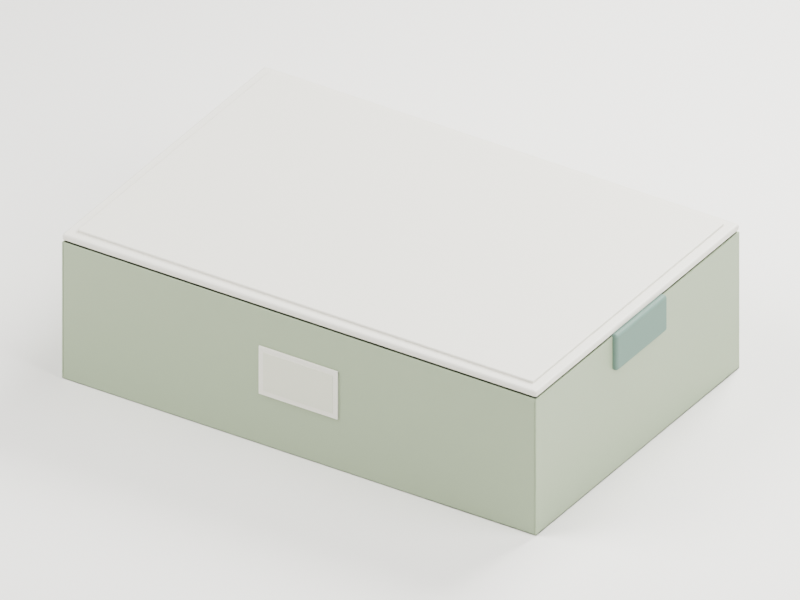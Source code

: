 # Source: stackable-storage.blend  (saved by Blender 5.2.45; exported with 4.5.12 LTS)
import bpy
from mathutils import Matrix  # noqa: F401  (used for matrix-valued properties, if any)

bpy.ops.wm.read_factory_settings(use_empty=True)
scene = bpy.context.scene
scene.name = 'Scene'

# ---- collections
col_collection = bpy.data.collections.new('Collection'); scene.collection.children.link(col_collection)

# ---- materials (node trees are filled in below, after node groups)
mat_ha_body = bpy.data.materials.new('HA_body')
mat_ha_body.diffuse_color = (0.3, 0.37, 0.24, 1.0)
mat_ha_chalk = bpy.data.materials.new('HA_chalk')
mat_ha_chalk.diffuse_color = (0.77, 0.75, 0.67, 1.0)
mat_ha_soft_grip = bpy.data.materials.new('HA_soft_grip')
mat_ha_soft_grip.diffuse_color = (0.12, 0.21, 0.17, 1.0)
mat_ha_satin_aluminum = bpy.data.materials.new('HA_satin_aluminum')
mat_ha_satin_aluminum.diffuse_color = (0.62, 0.65, 0.66, 1.0)
mat_ha_textile = bpy.data.materials.new('HA_textile')
mat_ha_textile.diffuse_color = (0.69, 0.7, 0.58, 1.0)
mat_studio_ivory = bpy.data.materials.new('Studio ivory')
mat_studio_ivory.diffuse_color = (0.88, 0.865, 0.82, 1.0)

# ---- material node trees
mat_ha_body.use_nodes = True; mat_ha_body.node_tree.nodes.clear()
_N = mat_ha_body.node_tree.nodes; _L = mat_ha_body.node_tree.links
n0 = _N.new('ShaderNodeBsdfPrincipled'); n0.name = 'Principled BSDF'; n0.location = (-200, 100)
n0.inputs[0].default_value = (0.3, 0.37, 0.24, 1.0)
n0.inputs[2].default_value = 0.4
n0.inputs[10].default_value = 0.005
n1 = _N.new('ShaderNodeOutputMaterial'); n1.name = 'Material Output'; n1.location = (200, 100)
n2 = _N.new('ShaderNodeTexNoise'); n2.name = 'Noise Texture'; n2.location = (0, 0)
n2.width = 160
n2.inputs[2].default_value = 240.0
n3 = _N.new('ShaderNodeBump'); n3.name = 'Bump'; n3.location = (0, 0)
n3.inputs[0].default_value = 0.12
n3.inputs[1].default_value = 0.00025
_L.new(n0.outputs[0], n1.inputs[0])
_L.new(n2.outputs[0], n3.inputs[3])
_L.new(n3.outputs[0], n0.inputs[5])
n1.is_active_output = True
mat_ha_chalk.use_nodes = True; mat_ha_chalk.node_tree.nodes.clear()
_N = mat_ha_chalk.node_tree.nodes; _L = mat_ha_chalk.node_tree.links
n0 = _N.new('ShaderNodeBsdfPrincipled'); n0.name = 'Principled BSDF'; n0.location = (-200, 100)
n0.inputs[0].default_value = (0.77, 0.75, 0.67, 1.0)
n0.inputs[2].default_value = 0.48
n0.inputs[10].default_value = 0.005
n1 = _N.new('ShaderNodeOutputMaterial'); n1.name = 'Material Output'; n1.location = (200, 100)
n2 = _N.new('ShaderNodeTexNoise'); n2.name = 'Noise Texture'; n2.location = (0, 0)
n2.width = 160
n2.inputs[2].default_value = 240.0
n3 = _N.new('ShaderNodeBump'); n3.name = 'Bump'; n3.location = (0, 0)
n3.inputs[0].default_value = 0.12
n3.inputs[1].default_value = 0.00025
_L.new(n0.outputs[0], n1.inputs[0])
_L.new(n2.outputs[0], n3.inputs[3])
_L.new(n3.outputs[0], n0.inputs[5])
n1.is_active_output = True
mat_ha_soft_grip.use_nodes = True; mat_ha_soft_grip.node_tree.nodes.clear()
_N = mat_ha_soft_grip.node_tree.nodes; _L = mat_ha_soft_grip.node_tree.links
n0 = _N.new('ShaderNodeBsdfPrincipled'); n0.name = 'Principled BSDF'; n0.location = (-200, 100)
n0.inputs[0].default_value = (0.12, 0.21, 0.17, 1.0)
n0.inputs[2].default_value = 0.65
n0.inputs[10].default_value = 0.005
n1 = _N.new('ShaderNodeOutputMaterial'); n1.name = 'Material Output'; n1.location = (200, 100)
n2 = _N.new('ShaderNodeTexNoise'); n2.name = 'Noise Texture'; n2.location = (0, 0)
n2.width = 160
n2.inputs[2].default_value = 240.0
n3 = _N.new('ShaderNodeBump'); n3.name = 'Bump'; n3.location = (0, 0)
n3.inputs[0].default_value = 0.12
n3.inputs[1].default_value = 0.00025
_L.new(n0.outputs[0], n1.inputs[0])
_L.new(n2.outputs[0], n3.inputs[3])
_L.new(n3.outputs[0], n0.inputs[5])
n1.is_active_output = True
mat_ha_satin_aluminum.use_nodes = True; mat_ha_satin_aluminum.node_tree.nodes.clear()
_N = mat_ha_satin_aluminum.node_tree.nodes; _L = mat_ha_satin_aluminum.node_tree.links
n0 = _N.new('ShaderNodeBsdfPrincipled'); n0.name = 'Principled BSDF'; n0.location = (-200, 100)
n0.inputs[0].default_value = (0.62, 0.65, 0.66, 1.0)
n0.inputs[1].default_value = 0.8
n0.inputs[2].default_value = 0.25
n0.inputs[10].default_value = 0.005
n1 = _N.new('ShaderNodeOutputMaterial'); n1.name = 'Material Output'; n1.location = (200, 100)
_L.new(n0.outputs[0], n1.inputs[0])
n1.is_active_output = True
mat_ha_textile.use_nodes = True; mat_ha_textile.node_tree.nodes.clear()
_N = mat_ha_textile.node_tree.nodes; _L = mat_ha_textile.node_tree.links
n0 = _N.new('ShaderNodeBsdfPrincipled'); n0.name = 'Principled BSDF'; n0.location = (-200, 100)
n0.inputs[0].default_value = (0.69, 0.7, 0.58, 1.0)
n0.inputs[2].default_value = 0.9
n0.inputs[10].default_value = 0.005
n1 = _N.new('ShaderNodeOutputMaterial'); n1.name = 'Material Output'; n1.location = (200, 100)
n2 = _N.new('ShaderNodeTexNoise'); n2.name = 'Noise Texture'; n2.location = (0, 0)
n2.width = 160
n2.inputs[2].default_value = 240.0
n3 = _N.new('ShaderNodeBump'); n3.name = 'Bump'; n3.location = (0, 0)
n3.inputs[0].default_value = 0.12
n3.inputs[1].default_value = 0.00025
_L.new(n0.outputs[0], n1.inputs[0])
_L.new(n2.outputs[0], n3.inputs[3])
_L.new(n3.outputs[0], n0.inputs[5])
n1.is_active_output = True
mat_studio_ivory.use_nodes = True; mat_studio_ivory.node_tree.nodes.clear()
_N = mat_studio_ivory.node_tree.nodes; _L = mat_studio_ivory.node_tree.links
n0 = _N.new('ShaderNodeBsdfPrincipled'); n0.name = 'Principled BSDF'; n0.location = (-200, 100)
n0.inputs[0].default_value = (0.88, 0.865, 0.82, 1.0)
n0.inputs[2].default_value = 0.75
n0.inputs[10].default_value = 0.005
n1 = _N.new('ShaderNodeOutputMaterial'); n1.name = 'Material Output'; n1.location = (200, 100)
_L.new(n0.outputs[0], n1.inputs[0])
n1.is_active_output = True

# ---- world
world_world = bpy.data.worlds.new('World'); scene.world = world_world
world_world.use_nodes = True; world_world.node_tree.nodes.clear()
_N = world_world.node_tree.nodes; _L = world_world.node_tree.links
n0 = _N.new('ShaderNodeOutputWorld'); n0.name = 'World Output'; n0.location = (200, 100)
n1 = _N.new('ShaderNodeBackground'); n1.name = 'Background'; n1.location = (-200, 100)
n1.inputs[0].default_value = (0.88, 0.865, 0.82, 1.0)
n1.inputs[1].default_value = 0.35
_L.new(n1.outputs[0], n0.inputs[0])
n0.is_active_output = True
world_world.color = (0.05088, 0.05088, 0.05088)
world_world.sun_shadow_jitter_overblur = 0.0

# ---- cameras
cam_camera_007 = bpy.data.cameras.new('Camera.007')
cam_camera_007.type = 'ORTHO'
cam_camera_007.ortho_scale = 0.8374

# ---- lights
light_area_009 = bpy.data.lights.new('Area.009', 'AREA')
light_area_009.energy = 64.8
light_area_009.shape = 'DISK'
light_area_009.size = 1.32
light_area_009.size_y = 1.0
light_area_010 = bpy.data.lights.new('Area.010', 'AREA')
light_area_010.energy = 28.8
light_area_010.shape = 'DISK'
light_area_010.size = 1.02
light_area_010.size_y = 1.0
light_area_011 = bpy.data.lights.new('Area.011', 'AREA')
light_area_011.energy = 79.2
light_area_011.shape = 'DISK'
light_area_011.size = 0.9
light_area_011.size_y = 1.0

# ---- meshes
me_cube_093 = bpy.data.meshes.new('Cube.093')
me_cube_093.from_pydata([(-0.3, -0.2, -0.0011), (-0.3, -0.2, 0.0011), (-0.3, 0.2, -0.0011), (-0.3, 0.2, 0.0011), (0.3, -0.2, -0.0011), (0.3, -0.2, 0.0011), (0.3, 0.2, -0.0011), (0.3, 0.2, 0.0011)], [], [(0, 1, 3, 2), (2, 3, 7, 6), (6, 7, 5, 4), (4, 5, 1, 0), (2, 6, 4, 0), (7, 3, 1, 5)])
_uv = me_cube_093.uv_layers.new(name='UVMap')
_uv.uv.foreach_set('vector', [0.375, 0.0, 0.625, 0.0, 0.625, 0.25, 0.375, 0.25, 0.375, 0.25, 0.625, 0.25, 0.625, 0.5, 0.375, 0.5, 0.375, 0.5, 0.625, 0.5, 0.625, 0.75, 0.375, 0.75, 0.375, 0.75, 0.625, 0.75, 0.625, 1.0, 0.375, 1.0, 0.125, 0.5, 0.375, 0.5, 0.375, 0.75, 0.125, 0.75, 0.625, 0.5, 0.875, 0.5, 0.875, 0.75, 0.625, 0.75])
me_cube_093.materials.append(mat_ha_body)
me_cube_093.update()
me_cube_094 = bpy.data.meshes.new('Cube.094')
me_cube_094.from_pydata([(-0.0011, -0.2, -0.085), (-0.0011, -0.2, 0.085), (-0.0011, 0.2, -0.085), (-0.0011, 0.2, 0.085), (0.0011, -0.2, -0.085), (0.0011, -0.2, 0.085), (0.0011, 0.2, -0.085), (0.0011, 0.2, 0.085)], [], [(0, 1, 3, 2), (2, 3, 7, 6), (6, 7, 5, 4), (4, 5, 1, 0), (2, 6, 4, 0), (7, 3, 1, 5)])
_uv = me_cube_094.uv_layers.new(name='UVMap')
_uv.uv.foreach_set('vector', [0.375, 0.0, 0.625, 0.0, 0.625, 0.25, 0.375, 0.25, 0.375, 0.25, 0.625, 0.25, 0.625, 0.5, 0.375, 0.5, 0.375, 0.5, 0.625, 0.5, 0.625, 0.75, 0.375, 0.75, 0.375, 0.75, 0.625, 0.75, 0.625, 1.0, 0.375, 1.0, 0.125, 0.5, 0.375, 0.5, 0.375, 0.75, 0.125, 0.75, 0.625, 0.5, 0.875, 0.5, 0.875, 0.75, 0.625, 0.75])
me_cube_094.materials.append(mat_ha_body)
me_cube_094.update()
me_cube_095 = bpy.data.meshes.new('Cube.095')
me_cube_095.from_pydata([(-0.0011, -0.2, -0.085), (-0.0011, -0.2, 0.085), (-0.0011, 0.2, -0.085), (-0.0011, 0.2, 0.085), (0.0011, -0.2, -0.085), (0.0011, -0.2, 0.085), (0.0011, 0.2, -0.085), (0.0011, 0.2, 0.085)], [], [(0, 1, 3, 2), (2, 3, 7, 6), (6, 7, 5, 4), (4, 5, 1, 0), (2, 6, 4, 0), (7, 3, 1, 5)])
_uv = me_cube_095.uv_layers.new(name='UVMap')
_uv.uv.foreach_set('vector', [0.375, 0.0, 0.625, 0.0, 0.625, 0.25, 0.375, 0.25, 0.375, 0.25, 0.625, 0.25, 0.625, 0.5, 0.375, 0.5, 0.375, 0.5, 0.625, 0.5, 0.625, 0.75, 0.375, 0.75, 0.375, 0.75, 0.625, 0.75, 0.625, 1.0, 0.375, 1.0, 0.125, 0.5, 0.375, 0.5, 0.375, 0.75, 0.125, 0.75, 0.625, 0.5, 0.875, 0.5, 0.875, 0.75, 0.625, 0.75])
me_cube_095.materials.append(mat_ha_body)
me_cube_095.update()
me_cube_096 = bpy.data.meshes.new('Cube.096')
me_cube_096.from_pydata([(-0.2978, -0.0011, -0.085), (-0.2978, -0.0011, 0.085), (-0.2978, 0.0011, -0.085), (-0.2978, 0.0011, 0.085), (0.2978, -0.0011, -0.085), (0.2978, -0.0011, 0.085), (0.2978, 0.0011, -0.085), (0.2978, 0.0011, 0.085)], [], [(0, 1, 3, 2), (2, 3, 7, 6), (6, 7, 5, 4), (4, 5, 1, 0), (2, 6, 4, 0), (7, 3, 1, 5)])
_uv = me_cube_096.uv_layers.new(name='UVMap')
_uv.uv.foreach_set('vector', [0.375, 0.0, 0.625, 0.0, 0.625, 0.25, 0.375, 0.25, 0.375, 0.25, 0.625, 0.25, 0.625, 0.5, 0.375, 0.5, 0.375, 0.5, 0.625, 0.5, 0.625, 0.75, 0.375, 0.75, 0.375, 0.75, 0.625, 0.75, 0.625, 1.0, 0.375, 1.0, 0.125, 0.5, 0.375, 0.5, 0.375, 0.75, 0.125, 0.75, 0.625, 0.5, 0.875, 0.5, 0.875, 0.75, 0.625, 0.75])
me_cube_096.materials.append(mat_ha_body)
me_cube_096.update()
me_cube_097 = bpy.data.meshes.new('Cube.097')
me_cube_097.from_pydata([(-0.2978, -0.0011, -0.085), (-0.2978, -0.0011, 0.085), (-0.2978, 0.0011, -0.085), (-0.2978, 0.0011, 0.085), (0.2978, -0.0011, -0.085), (0.2978, -0.0011, 0.085), (0.2978, 0.0011, -0.085), (0.2978, 0.0011, 0.085)], [], [(0, 1, 3, 2), (2, 3, 7, 6), (6, 7, 5, 4), (4, 5, 1, 0), (2, 6, 4, 0), (7, 3, 1, 5)])
_uv = me_cube_097.uv_layers.new(name='UVMap')
_uv.uv.foreach_set('vector', [0.375, 0.0, 0.625, 0.0, 0.625, 0.25, 0.375, 0.25, 0.375, 0.25, 0.625, 0.25, 0.625, 0.5, 0.375, 0.5, 0.375, 0.5, 0.625, 0.5, 0.625, 0.75, 0.375, 0.75, 0.375, 0.75, 0.625, 0.75, 0.625, 1.0, 0.375, 1.0, 0.125, 0.5, 0.375, 0.5, 0.375, 0.75, 0.125, 0.75, 0.625, 0.5, 0.875, 0.5, 0.875, 0.75, 0.625, 0.75])
me_cube_097.materials.append(mat_ha_body)
me_cube_097.update()
me_cube_098 = bpy.data.meshes.new('Cube.098')
me_cube_098.from_pydata([(-0.3, -0.2, -0.004), (-0.3, -0.2, 0.004), (-0.3, 0.2, -0.004), (-0.3, 0.2, 0.004), (0.3, -0.2, -0.004), (0.3, -0.2, 0.004), (0.3, 0.2, -0.004), (0.3, 0.2, 0.004)], [], [(0, 1, 3, 2), (2, 3, 7, 6), (6, 7, 5, 4), (4, 5, 1, 0), (2, 6, 4, 0), (7, 3, 1, 5)])
_uv = me_cube_098.uv_layers.new(name='UVMap')
_uv.uv.foreach_set('vector', [0.375, 0.0, 0.625, 0.0, 0.625, 0.25, 0.375, 0.25, 0.375, 0.25, 0.625, 0.25, 0.625, 0.5, 0.375, 0.5, 0.375, 0.5, 0.625, 0.5, 0.625, 0.75, 0.375, 0.75, 0.375, 0.75, 0.625, 0.75, 0.625, 1.0, 0.375, 1.0, 0.125, 0.5, 0.375, 0.5, 0.375, 0.75, 0.125, 0.75, 0.625, 0.5, 0.875, 0.5, 0.875, 0.75, 0.625, 0.75])
me_cube_098.materials.append(mat_ha_chalk)
me_cube_098.update()
me_cube_099 = bpy.data.meshes.new('Cube.099')
me_cube_099.from_pydata([(-0.288, -0.188, -0.002), (-0.288, -0.188, 0.002), (-0.288, 0.188, -0.002), (-0.288, 0.188, 0.002), (0.288, -0.188, -0.002), (0.288, -0.188, 0.002), (0.288, 0.188, -0.002), (0.288, 0.188, 0.002)], [], [(0, 1, 3, 2), (2, 3, 7, 6), (6, 7, 5, 4), (4, 5, 1, 0), (2, 6, 4, 0), (7, 3, 1, 5)])
_uv = me_cube_099.uv_layers.new(name='UVMap')
_uv.uv.foreach_set('vector', [0.375, 0.0, 0.625, 0.0, 0.625, 0.25, 0.375, 0.25, 0.375, 0.25, 0.625, 0.25, 0.625, 0.5, 0.375, 0.5, 0.375, 0.5, 0.625, 0.5, 0.625, 0.75, 0.375, 0.75, 0.375, 0.75, 0.625, 0.75, 0.625, 1.0, 0.375, 1.0, 0.125, 0.5, 0.375, 0.5, 0.375, 0.75, 0.125, 0.75, 0.625, 0.5, 0.875, 0.5, 0.875, 0.75, 0.625, 0.75])
me_cube_099.materials.append(mat_ha_chalk)
me_cube_099.update()
me_cube_100 = bpy.data.meshes.new('Cube.100')
me_cube_100.from_pydata([(-0.006, -0.05, -0.0225), (-0.006, -0.05, 0.0225), (-0.006, 0.05, -0.0225), (-0.006, 0.05, 0.0225), (0.006, -0.05, -0.0225), (0.006, -0.05, 0.0225), (0.006, 0.05, -0.0225), (0.006, 0.05, 0.0225)], [], [(0, 1, 3, 2), (2, 3, 7, 6), (6, 7, 5, 4), (4, 5, 1, 0), (2, 6, 4, 0), (7, 3, 1, 5)])
_uv = me_cube_100.uv_layers.new(name='UVMap')
_uv.uv.foreach_set('vector', [0.375, 0.0, 0.625, 0.0, 0.625, 0.25, 0.375, 0.25, 0.375, 0.25, 0.625, 0.25, 0.625, 0.5, 0.375, 0.5, 0.375, 0.5, 0.625, 0.5, 0.625, 0.75, 0.375, 0.75, 0.375, 0.75, 0.625, 0.75, 0.625, 1.0, 0.375, 1.0, 0.125, 0.5, 0.375, 0.5, 0.375, 0.75, 0.125, 0.75, 0.625, 0.5, 0.875, 0.5, 0.875, 0.75, 0.625, 0.75])
me_cube_100.materials.append(mat_ha_soft_grip)
me_cube_100.update()
me_cylinder_020 = bpy.data.meshes.new('Cylinder.020')
me_cylinder_020.from_pydata([(0.0, 0.004, -0.04), (0.0, 0.004, 0.04), (0.0007804, 0.003923, -0.04), (0.0007804, 0.003923, 0.04), (0.001531, 0.003696, -0.04), (0.001531, 0.003696, 0.04), (0.002222, 0.003326, -0.04), (0.002222, 0.003326, 0.04), (0.002828, 0.002828, -0.04), (0.002828, 0.002828, 0.04), (0.003326, 0.002222, -0.04), (0.003326, 0.002222, 0.04), (0.003696, 0.001531, -0.04), (0.003696, 0.001531, 0.04), (0.003923, 0.0007804, -0.04), (0.003923, 0.0007804, 0.04), (0.004, 0.0, -0.04), (0.004, 0.0, 0.04), (0.003923, -0.0007804, -0.04), (0.003923, -0.0007804, 0.04), (0.003696, -0.001531, -0.04), (0.003696, -0.001531, 0.04), (0.003326, -0.002222, -0.04), (0.003326, -0.002222, 0.04), (0.002828, -0.002828, -0.04), (0.002828, -0.002828, 0.04), (0.002222, -0.003326, -0.04), (0.002222, -0.003326, 0.04), (0.001531, -0.003696, -0.04), (0.001531, -0.003696, 0.04), (0.0007804, -0.003923, -0.04), (0.0007804, -0.003923, 0.04), (0.0, -0.004, -0.04), (0.0, -0.004, 0.04), (-0.0007804, -0.003923, -0.04), (-0.0007804, -0.003923, 0.04), (-0.001531, -0.003696, -0.04), (-0.001531, -0.003696, 0.04), (-0.002222, -0.003326, -0.04), (-0.002222, -0.003326, 0.04), (-0.002828, -0.002828, -0.04), (-0.002828, -0.002828, 0.04), (-0.003326, -0.002222, -0.04), (-0.003326, -0.002222, 0.04), (-0.003696, -0.001531, -0.04), (-0.003696, -0.001531, 0.04), (-0.003923, -0.0007804, -0.04), (-0.003923, -0.0007804, 0.04), (-0.004, 0.0, -0.04), (-0.004, 0.0, 0.04), (-0.003923, 0.0007804, -0.04), (-0.003923, 0.0007804, 0.04), (-0.003696, 0.001531, -0.04), (-0.003696, 0.001531, 0.04), (-0.003326, 0.002222, -0.04), (-0.003326, 0.002222, 0.04), (-0.002828, 0.002828, -0.04), (-0.002828, 0.002828, 0.04), (-0.002222, 0.003326, -0.04), (-0.002222, 0.003326, 0.04), (-0.001531, 0.003696, -0.04), (-0.001531, 0.003696, 0.04), (-0.0007804, 0.003923, -0.04), (-0.0007804, 0.003923, 0.04)], [], [(0, 1, 3, 2), (2, 3, 5, 4), (4, 5, 7, 6), (6, 7, 9, 8), (8, 9, 11, 10), (10, 11, 13, 12), (12, 13, 15, 14), (14, 15, 17, 16), (16, 17, 19, 18), (18, 19, 21, 20), (20, 21, 23, 22), (22, 23, 25, 24), (24, 25, 27, 26), (26, 27, 29, 28), (28, 29, 31, 30), (30, 31, 33, 32), (32, 33, 35, 34), (34, 35, 37, 36), (36, 37, 39, 38), (38, 39, 41, 40), (40, 41, 43, 42), (42, 43, 45, 44), (44, 45, 47, 46), (46, 47, 49, 48), (48, 49, 51, 50), (50, 51, 53, 52), (52, 53, 55, 54), (54, 55, 57, 56), (56, 57, 59, 58), (58, 59, 61, 60), (3, 1, 63, 61, 59, 57, 55, 53, 51, 49, 47, 45, 43, 41, 39, 37, 35, 33, 31, 29, 27, 25, 23, 21, 19, 17, 15, 13, 11, 9, 7, 5), (60, 61, 63, 62), (62, 63, 1, 0), (0, 2, 4, 6, 8, 10, 12, 14, 16, 18, 20, 22, 24, 26, 28, 30, 32, 34, 36, 38, 40, 42, 44, 46, 48, 50, 52, 54, 56, 58, 60, 62)])
me_cylinder_020.polygons.foreach_set('use_smooth', [True] * 34)
_uv = me_cylinder_020.uv_layers.new(name='UVMap')
_uv.uv.foreach_set('vector', [1.0, 0.5, 1.0, 1.0, 0.9688, 1.0, 0.9688, 0.5, 0.9688, 0.5, 0.9688, 1.0, 0.9375, 1.0, 0.9375, 0.5, 0.9375, 0.5, 0.9375, 1.0, 0.9062, 1.0, 0.9062, 0.5, 0.9062, 0.5, 0.9062, 1.0, 0.875, 1.0, 0.875, 0.5, 0.875, 0.5, 0.875, 1.0, 0.8438, 1.0, 0.8438, 0.5, 0.8438, 0.5, 0.8438, 1.0, 0.8125, 1.0, 0.8125, 0.5, 0.8125, 0.5, 0.8125, 1.0, 0.7812, 1.0, 0.7812, 0.5, 0.7812, 0.5, 0.7812, 1.0, 0.75, 1.0, 0.75, 0.5, 0.75, 0.5, 0.75, 1.0, 0.7188, 1.0, 0.7188, 0.5, 0.7188, 0.5, 0.7188, 1.0, 0.6875, 1.0, 0.6875, 0.5, 0.6875, 0.5, 0.6875, 1.0, 0.6562, 1.0, 0.6562, 0.5, 0.6562, 0.5, 0.6562, 1.0, 0.625, 1.0, 0.625, 0.5, 0.625, 0.5, 0.625, 1.0, 0.5938, 1.0, 0.5938, 0.5, 0.5938, 0.5, 0.5938, 1.0, 0.5625, 1.0, 0.5625, 0.5, 0.5625, 0.5, 0.5625, 1.0, 0.5312, 1.0, 0.5312, 0.5, 0.5312, 0.5, 0.5312, 1.0, 0.5, 1.0, 0.5, 0.5, 0.5, 0.5, 0.5, 1.0, 0.4688, 1.0, 0.4688, 0.5, 0.4688, 0.5, 0.4688, 1.0, 0.4375, 1.0, 0.4375, 0.5, 0.4375, 0.5, 0.4375, 1.0, 0.4062, 1.0, 0.4062, 0.5, 0.4062, 0.5, 0.4062, 1.0, 0.375, 1.0, 0.375, 0.5, 0.375, 0.5, 0.375, 1.0, 0.3438, 1.0, 0.3438, 0.5, 0.3438, 0.5, 0.3438, 1.0, 0.3125, 1.0, 0.3125, 0.5, 0.3125, 0.5, 0.3125, 1.0, 0.2812, 1.0, 0.2812, 0.5, 0.2812, 0.5, 0.2812, 1.0, 0.25, 1.0, 0.25, 0.5, 0.25, 0.5, 0.25, 1.0, 0.2188, 1.0, 0.2188, 0.5, 0.2188, 0.5, 0.2188, 1.0, 0.1875, 1.0, 0.1875, 0.5, 0.1875, 0.5, 0.1875, 1.0, 0.1562, 1.0, 0.1562, 0.5, 0.1562, 0.5, 0.1562, 1.0, 0.125, 1.0, 0.125, 0.5, 0.125, 0.5, 0.125, 1.0, 0.09375, 1.0, 0.09375, 0.5, 0.09375, 0.5, 0.09375, 1.0, 0.0625, 1.0, 0.0625, 0.5, 0.2968, 0.4854, 0.25, 0.49, 0.2032, 0.4854, 0.1582, 0.4717, 0.1167, 0.4496, 0.08029, 0.4197, 0.05045, 0.3833, 0.02827, 0.3418, 0.01461, 0.2968, 0.01, 0.25, 0.01461, 0.2032, 0.02827, 0.1582, 0.05045, 0.1167, 0.08029, 0.08029, 0.1167, 0.05045, 0.1582, 0.02827, 0.2032, 0.01461, 0.25, 0.01, 0.2968, 0.01461, 0.3418, 0.02827, 0.3833, 0.05045, 0.4197, 0.08029, 0.4496, 0.1167, 0.4717, 0.1582, 0.4854, 0.2032, 0.49, 0.25, 0.4854, 0.2968, 0.4717, 0.3418, 0.4496, 0.3833, 0.4197, 0.4197, 0.3833, 0.4496, 0.3418, 0.4717, 0.0625, 0.5, 0.0625, 1.0, 0.03125, 1.0, 0.03125, 0.5, 0.03125, 0.5, 0.03125, 1.0, 0.0, 1.0, 0.0, 0.5, 0.75, 0.49, 0.7968, 0.4854, 0.8418, 0.4717, 0.8833, 0.4496, 0.9197, 0.4197, 0.9496, 0.3833, 0.9717, 0.3418, 0.9854, 0.2968, 0.99, 0.25, 0.9854, 0.2032, 0.9717, 0.1582, 0.9496, 0.1167, 0.9197, 0.08029, 0.8833, 0.05045, 0.8418, 0.02827, 0.7968, 0.01461, 0.75, 0.01, 0.7032, 0.01461, 0.6582, 0.02827, 0.6167, 0.05045, 0.5803, 0.08029, 0.5504, 0.1167, 0.5283, 0.1582, 0.5146, 0.2032, 0.51, 0.25, 0.5146, 0.2968, 0.5283, 0.3418, 0.5504, 0.3833, 0.5803, 0.4197, 0.6167, 0.4496, 0.6582, 0.4717, 0.7032, 0.4854])
me_cylinder_020.materials.append(mat_ha_satin_aluminum)
me_cylinder_020.update()
me_cube_101 = bpy.data.meshes.new('Cube.101')
me_cube_101.from_pydata([(-0.006, -0.05, -0.0225), (-0.006, -0.05, 0.0225), (-0.006, 0.05, -0.0225), (-0.006, 0.05, 0.0225), (0.006, -0.05, -0.0225), (0.006, -0.05, 0.0225), (0.006, 0.05, -0.0225), (0.006, 0.05, 0.0225)], [], [(0, 1, 3, 2), (2, 3, 7, 6), (6, 7, 5, 4), (4, 5, 1, 0), (2, 6, 4, 0), (7, 3, 1, 5)])
_uv = me_cube_101.uv_layers.new(name='UVMap')
_uv.uv.foreach_set('vector', [0.375, 0.0, 0.625, 0.0, 0.625, 0.25, 0.375, 0.25, 0.375, 0.25, 0.625, 0.25, 0.625, 0.5, 0.375, 0.5, 0.375, 0.5, 0.625, 0.5, 0.625, 0.75, 0.375, 0.75, 0.375, 0.75, 0.625, 0.75, 0.625, 1.0, 0.375, 1.0, 0.125, 0.5, 0.375, 0.5, 0.375, 0.75, 0.125, 0.75, 0.625, 0.5, 0.875, 0.5, 0.875, 0.75, 0.625, 0.75])
me_cube_101.materials.append(mat_ha_soft_grip)
me_cube_101.update()
me_cylinder_021 = bpy.data.meshes.new('Cylinder.021')
me_cylinder_021.from_pydata([(0.0, 0.004, -0.04), (0.0, 0.004, 0.04), (0.0007804, 0.003923, -0.04), (0.0007804, 0.003923, 0.04), (0.001531, 0.003696, -0.04), (0.001531, 0.003696, 0.04), (0.002222, 0.003326, -0.04), (0.002222, 0.003326, 0.04), (0.002828, 0.002828, -0.04), (0.002828, 0.002828, 0.04), (0.003326, 0.002222, -0.04), (0.003326, 0.002222, 0.04), (0.003696, 0.001531, -0.04), (0.003696, 0.001531, 0.04), (0.003923, 0.0007804, -0.04), (0.003923, 0.0007804, 0.04), (0.004, 0.0, -0.04), (0.004, 0.0, 0.04), (0.003923, -0.0007804, -0.04), (0.003923, -0.0007804, 0.04), (0.003696, -0.001531, -0.04), (0.003696, -0.001531, 0.04), (0.003326, -0.002222, -0.04), (0.003326, -0.002222, 0.04), (0.002828, -0.002828, -0.04), (0.002828, -0.002828, 0.04), (0.002222, -0.003326, -0.04), (0.002222, -0.003326, 0.04), (0.001531, -0.003696, -0.04), (0.001531, -0.003696, 0.04), (0.0007804, -0.003923, -0.04), (0.0007804, -0.003923, 0.04), (0.0, -0.004, -0.04), (0.0, -0.004, 0.04), (-0.0007804, -0.003923, -0.04), (-0.0007804, -0.003923, 0.04), (-0.001531, -0.003696, -0.04), (-0.001531, -0.003696, 0.04), (-0.002222, -0.003326, -0.04), (-0.002222, -0.003326, 0.04), (-0.002828, -0.002828, -0.04), (-0.002828, -0.002828, 0.04), (-0.003326, -0.002222, -0.04), (-0.003326, -0.002222, 0.04), (-0.003696, -0.001531, -0.04), (-0.003696, -0.001531, 0.04), (-0.003923, -0.0007804, -0.04), (-0.003923, -0.0007804, 0.04), (-0.004, 0.0, -0.04), (-0.004, 0.0, 0.04), (-0.003923, 0.0007804, -0.04), (-0.003923, 0.0007804, 0.04), (-0.003696, 0.001531, -0.04), (-0.003696, 0.001531, 0.04), (-0.003326, 0.002222, -0.04), (-0.003326, 0.002222, 0.04), (-0.002828, 0.002828, -0.04), (-0.002828, 0.002828, 0.04), (-0.002222, 0.003326, -0.04), (-0.002222, 0.003326, 0.04), (-0.001531, 0.003696, -0.04), (-0.001531, 0.003696, 0.04), (-0.0007804, 0.003923, -0.04), (-0.0007804, 0.003923, 0.04)], [], [(0, 1, 3, 2), (2, 3, 5, 4), (4, 5, 7, 6), (6, 7, 9, 8), (8, 9, 11, 10), (10, 11, 13, 12), (12, 13, 15, 14), (14, 15, 17, 16), (16, 17, 19, 18), (18, 19, 21, 20), (20, 21, 23, 22), (22, 23, 25, 24), (24, 25, 27, 26), (26, 27, 29, 28), (28, 29, 31, 30), (30, 31, 33, 32), (32, 33, 35, 34), (34, 35, 37, 36), (36, 37, 39, 38), (38, 39, 41, 40), (40, 41, 43, 42), (42, 43, 45, 44), (44, 45, 47, 46), (46, 47, 49, 48), (48, 49, 51, 50), (50, 51, 53, 52), (52, 53, 55, 54), (54, 55, 57, 56), (56, 57, 59, 58), (58, 59, 61, 60), (3, 1, 63, 61, 59, 57, 55, 53, 51, 49, 47, 45, 43, 41, 39, 37, 35, 33, 31, 29, 27, 25, 23, 21, 19, 17, 15, 13, 11, 9, 7, 5), (60, 61, 63, 62), (62, 63, 1, 0), (0, 2, 4, 6, 8, 10, 12, 14, 16, 18, 20, 22, 24, 26, 28, 30, 32, 34, 36, 38, 40, 42, 44, 46, 48, 50, 52, 54, 56, 58, 60, 62)])
me_cylinder_021.polygons.foreach_set('use_smooth', [True] * 34)
_uv = me_cylinder_021.uv_layers.new(name='UVMap')
_uv.uv.foreach_set('vector', [1.0, 0.5, 1.0, 1.0, 0.9688, 1.0, 0.9688, 0.5, 0.9688, 0.5, 0.9688, 1.0, 0.9375, 1.0, 0.9375, 0.5, 0.9375, 0.5, 0.9375, 1.0, 0.9062, 1.0, 0.9062, 0.5, 0.9062, 0.5, 0.9062, 1.0, 0.875, 1.0, 0.875, 0.5, 0.875, 0.5, 0.875, 1.0, 0.8438, 1.0, 0.8438, 0.5, 0.8438, 0.5, 0.8438, 1.0, 0.8125, 1.0, 0.8125, 0.5, 0.8125, 0.5, 0.8125, 1.0, 0.7812, 1.0, 0.7812, 0.5, 0.7812, 0.5, 0.7812, 1.0, 0.75, 1.0, 0.75, 0.5, 0.75, 0.5, 0.75, 1.0, 0.7188, 1.0, 0.7188, 0.5, 0.7188, 0.5, 0.7188, 1.0, 0.6875, 1.0, 0.6875, 0.5, 0.6875, 0.5, 0.6875, 1.0, 0.6562, 1.0, 0.6562, 0.5, 0.6562, 0.5, 0.6562, 1.0, 0.625, 1.0, 0.625, 0.5, 0.625, 0.5, 0.625, 1.0, 0.5938, 1.0, 0.5938, 0.5, 0.5938, 0.5, 0.5938, 1.0, 0.5625, 1.0, 0.5625, 0.5, 0.5625, 0.5, 0.5625, 1.0, 0.5312, 1.0, 0.5312, 0.5, 0.5312, 0.5, 0.5312, 1.0, 0.5, 1.0, 0.5, 0.5, 0.5, 0.5, 0.5, 1.0, 0.4688, 1.0, 0.4688, 0.5, 0.4688, 0.5, 0.4688, 1.0, 0.4375, 1.0, 0.4375, 0.5, 0.4375, 0.5, 0.4375, 1.0, 0.4062, 1.0, 0.4062, 0.5, 0.4062, 0.5, 0.4062, 1.0, 0.375, 1.0, 0.375, 0.5, 0.375, 0.5, 0.375, 1.0, 0.3438, 1.0, 0.3438, 0.5, 0.3438, 0.5, 0.3438, 1.0, 0.3125, 1.0, 0.3125, 0.5, 0.3125, 0.5, 0.3125, 1.0, 0.2812, 1.0, 0.2812, 0.5, 0.2812, 0.5, 0.2812, 1.0, 0.25, 1.0, 0.25, 0.5, 0.25, 0.5, 0.25, 1.0, 0.2188, 1.0, 0.2188, 0.5, 0.2188, 0.5, 0.2188, 1.0, 0.1875, 1.0, 0.1875, 0.5, 0.1875, 0.5, 0.1875, 1.0, 0.1562, 1.0, 0.1562, 0.5, 0.1562, 0.5, 0.1562, 1.0, 0.125, 1.0, 0.125, 0.5, 0.125, 0.5, 0.125, 1.0, 0.09375, 1.0, 0.09375, 0.5, 0.09375, 0.5, 0.09375, 1.0, 0.0625, 1.0, 0.0625, 0.5, 0.2968, 0.4854, 0.25, 0.49, 0.2032, 0.4854, 0.1582, 0.4717, 0.1167, 0.4496, 0.08029, 0.4197, 0.05045, 0.3833, 0.02827, 0.3418, 0.01461, 0.2968, 0.01, 0.25, 0.01461, 0.2032, 0.02827, 0.1582, 0.05045, 0.1167, 0.08029, 0.08029, 0.1167, 0.05045, 0.1582, 0.02827, 0.2032, 0.01461, 0.25, 0.01, 0.2968, 0.01461, 0.3418, 0.02827, 0.3833, 0.05045, 0.4197, 0.08029, 0.4496, 0.1167, 0.4717, 0.1582, 0.4854, 0.2032, 0.49, 0.25, 0.4854, 0.2968, 0.4717, 0.3418, 0.4496, 0.3833, 0.4197, 0.4197, 0.3833, 0.4496, 0.3418, 0.4717, 0.0625, 0.5, 0.0625, 1.0, 0.03125, 1.0, 0.03125, 0.5, 0.03125, 0.5, 0.03125, 1.0, 0.0, 1.0, 0.0, 0.5, 0.75, 0.49, 0.7968, 0.4854, 0.8418, 0.4717, 0.8833, 0.4496, 0.9197, 0.4197, 0.9496, 0.3833, 0.9717, 0.3418, 0.9854, 0.2968, 0.99, 0.25, 0.9854, 0.2032, 0.9717, 0.1582, 0.9496, 0.1167, 0.9197, 0.08029, 0.8833, 0.05045, 0.8418, 0.02827, 0.7968, 0.01461, 0.75, 0.01, 0.7032, 0.01461, 0.6582, 0.02827, 0.6167, 0.05045, 0.5803, 0.08029, 0.5504, 0.1167, 0.5283, 0.1582, 0.5146, 0.2032, 0.51, 0.25, 0.5146, 0.2968, 0.5283, 0.3418, 0.5504, 0.3833, 0.5803, 0.4197, 0.6167, 0.4496, 0.6582, 0.4717, 0.7032, 0.4854])
me_cylinder_021.materials.append(mat_ha_satin_aluminum)
me_cylinder_021.update()
me_cube_102 = bpy.data.meshes.new('Cube.102')
me_cube_102.from_pydata([(-0.05, -0.001, -0.03), (-0.05, -0.001, 0.03), (-0.05, 0.001, -0.03), (-0.05, 0.001, 0.03), (0.05, -0.001, -0.03), (0.05, -0.001, 0.03), (0.05, 0.001, -0.03), (0.05, 0.001, 0.03)], [], [(0, 1, 3, 2), (2, 3, 7, 6), (6, 7, 5, 4), (4, 5, 1, 0), (2, 6, 4, 0), (7, 3, 1, 5)])
_uv = me_cube_102.uv_layers.new(name='UVMap')
_uv.uv.foreach_set('vector', [0.375, 0.0, 0.625, 0.0, 0.625, 0.25, 0.375, 0.25, 0.375, 0.25, 0.625, 0.25, 0.625, 0.5, 0.375, 0.5, 0.375, 0.5, 0.625, 0.5, 0.625, 0.75, 0.375, 0.75, 0.375, 0.75, 0.625, 0.75, 0.625, 1.0, 0.375, 1.0, 0.125, 0.5, 0.375, 0.5, 0.375, 0.75, 0.125, 0.75, 0.625, 0.5, 0.875, 0.5, 0.875, 0.75, 0.625, 0.75])
me_cube_102.materials.append(mat_ha_chalk)
me_cube_102.update()
me_cube_103 = bpy.data.meshes.new('Cube.103')
me_cube_103.from_pydata([(-0.044, -0.0005, -0.024), (-0.044, -0.0005, 0.024), (-0.044, 0.0005, -0.024), (-0.044, 0.0005, 0.024), (0.044, -0.0005, -0.024), (0.044, -0.0005, 0.024), (0.044, 0.0005, -0.024), (0.044, 0.0005, 0.024)], [], [(0, 1, 3, 2), (2, 3, 7, 6), (6, 7, 5, 4), (4, 5, 1, 0), (2, 6, 4, 0), (7, 3, 1, 5)])
_uv = me_cube_103.uv_layers.new(name='UVMap')
_uv.uv.foreach_set('vector', [0.375, 0.0, 0.625, 0.0, 0.625, 0.25, 0.375, 0.25, 0.375, 0.25, 0.625, 0.25, 0.625, 0.5, 0.375, 0.5, 0.375, 0.5, 0.625, 0.5, 0.625, 0.75, 0.375, 0.75, 0.375, 0.75, 0.625, 0.75, 0.625, 1.0, 0.375, 1.0, 0.125, 0.5, 0.375, 0.5, 0.375, 0.75, 0.125, 0.75, 0.625, 0.5, 0.875, 0.5, 0.875, 0.75, 0.625, 0.75])
me_cube_103.materials.append(mat_ha_textile)
me_cube_103.update()
me_cube_104 = bpy.data.meshes.new('Cube.104')
me_cube_104.from_pydata([(-50.0, -50.0, -0.0025), (-50.0, -50.0, 0.0025), (-50.0, 50.0, -0.0025), (-50.0, 50.0, 0.0025), (50.0, -50.0, -0.0025), (50.0, -50.0, 0.0025), (50.0, 50.0, -0.0025), (50.0, 50.0, 0.0025)], [], [(0, 1, 3, 2), (2, 3, 7, 6), (6, 7, 5, 4), (4, 5, 1, 0), (2, 6, 4, 0), (7, 3, 1, 5)])
_uv = me_cube_104.uv_layers.new(name='UVMap')
_uv.uv.foreach_set('vector', [0.375, 0.0, 0.625, 0.0, 0.625, 0.25, 0.375, 0.25, 0.375, 0.25, 0.625, 0.25, 0.625, 0.5, 0.375, 0.5, 0.375, 0.5, 0.625, 0.5, 0.625, 0.75, 0.375, 0.75, 0.375, 0.75, 0.625, 0.75, 0.625, 1.0, 0.375, 1.0, 0.125, 0.5, 0.375, 0.5, 0.375, 0.75, 0.125, 0.75, 0.625, 0.5, 0.875, 0.5, 0.875, 0.75, 0.625, 0.75])
me_cube_104.materials.append(mat_studio_ivory)
me_cube_104.update()

# ---- objects
ob_ha_16_primary_assembly = bpy.data.objects.new('HA-16 primary assembly', None)
ob_storage_shell_floor = bpy.data.objects.new('Storage shell floor', me_cube_093)
ob_storage_shell_left = bpy.data.objects.new('Storage shell left', me_cube_094)
ob_storage_shell_right = bpy.data.objects.new('Storage shell right', me_cube_095)
ob_storage_shell_front = bpy.data.objects.new('Storage shell front', me_cube_096)
ob_storage_shell_back = bpy.data.objects.new('Storage shell back', me_cube_097)
ob_recessed_lid = bpy.data.objects.new('Recessed lid', me_cube_098)
ob_stacking_rim = bpy.data.objects.new('Stacking rim', me_cube_099)
ob_replaceable_end_latch = bpy.data.objects.new('Replaceable end latch', me_cube_100)
ob_latch_hinge = bpy.data.objects.new('Latch hinge', me_cylinder_020)
ob_replaceable_end_latch_001 = bpy.data.objects.new('Replaceable end latch.001', me_cube_101)
ob_latch_hinge_001 = bpy.data.objects.new('Latch hinge.001', me_cylinder_021)
ob_label_pocket = bpy.data.objects.new('Label pocket', me_cube_102)
ob_identification_card = bpy.data.objects.new('Identification card', me_cube_103)
ob_studio_cyclorama = bpy.data.objects.new('Studio cyclorama', me_cube_104)
ob_key = bpy.data.objects.new('Key', light_area_009)
ob_fill = bpy.data.objects.new('Fill', light_area_010)
ob_rim = bpy.data.objects.new('Rim', light_area_011)
ob_delivery_camera = bpy.data.objects.new('Delivery camera', cam_camera_007)

# ---- transforms, parenting, visibility, modifiers, constraints
ob_ha_16_primary_assembly.location = (-0.0, 0.001242, -0.0)
ob_ha_16_primary_assembly.scale = (0.9804, 0.9938, 0.9836)
ob_storage_shell_floor.parent = ob_ha_16_primary_assembly
ob_storage_shell_floor.location = (0.0, 0.0, 0.0011)
_m = ob_storage_shell_floor.modifiers.new('Molded edge radius', 'BEVEL')
_m.width = 0.0007333
_m.width_pct = 0.0007333
_m.segments = 4
_m = ob_storage_shell_floor.modifiers.new('Surface normals', 'WEIGHTED_NORMAL')
ob_storage_shell_left.parent = ob_ha_16_primary_assembly
ob_storage_shell_left.location = (-0.2989, 0.0, 0.085)
_m = ob_storage_shell_left.modifiers.new('Molded edge radius', 'BEVEL')
_m.width = 0.0007333
_m.width_pct = 0.0007333
_m.segments = 4
_m = ob_storage_shell_left.modifiers.new('Surface normals', 'WEIGHTED_NORMAL')
ob_storage_shell_right.parent = ob_ha_16_primary_assembly
ob_storage_shell_right.location = (0.2989, 0.0, 0.085)
_m = ob_storage_shell_right.modifiers.new('Molded edge radius', 'BEVEL')
_m.width = 0.0007333
_m.width_pct = 0.0007333
_m.segments = 4
_m = ob_storage_shell_right.modifiers.new('Surface normals', 'WEIGHTED_NORMAL')
ob_storage_shell_front.parent = ob_ha_16_primary_assembly
ob_storage_shell_front.location = (0.0, -0.1989, 0.085)
_m = ob_storage_shell_front.modifiers.new('Molded edge radius', 'BEVEL')
_m.width = 0.0007333
_m.width_pct = 0.0007333
_m.segments = 4
_m = ob_storage_shell_front.modifiers.new('Surface normals', 'WEIGHTED_NORMAL')
ob_storage_shell_back.parent = ob_ha_16_primary_assembly
ob_storage_shell_back.location = (0.0, 0.1989, 0.085)
_m = ob_storage_shell_back.modifiers.new('Molded edge radius', 'BEVEL')
_m.width = 0.0007333
_m.width_pct = 0.0007333
_m.segments = 4
_m = ob_storage_shell_back.modifiers.new('Surface normals', 'WEIGHTED_NORMAL')
ob_recessed_lid.parent = ob_ha_16_primary_assembly
ob_recessed_lid.location = (0.0, 0.0, 0.176)
_m = ob_recessed_lid.modifiers.new('Molded edge radius', 'BEVEL')
_m.width = 0.002667
_m.width_pct = 0.002667
_m.segments = 4
_m = ob_recessed_lid.modifiers.new('Surface normals', 'WEIGHTED_NORMAL')
ob_stacking_rim.parent = ob_ha_16_primary_assembly
ob_stacking_rim.location = (0.0, 0.0, 0.181)
_m = ob_stacking_rim.modifiers.new('Molded edge radius', 'BEVEL')
_m.width = 0.001333
_m.width_pct = 0.001333
_m.segments = 4
_m = ob_stacking_rim.modifiers.new('Surface normals', 'WEIGHTED_NORMAL')
ob_replaceable_end_latch.parent = ob_ha_16_primary_assembly
ob_replaceable_end_latch.location = (-0.3, 0.0, 0.15)
_m = ob_replaceable_end_latch.modifiers.new('Molded edge radius', 'BEVEL')
_m.width = 0.004
_m.width_pct = 0.004
_m.segments = 4
_m = ob_replaceable_end_latch.modifiers.new('Surface normals', 'WEIGHTED_NORMAL')
ob_latch_hinge.parent = ob_ha_16_primary_assembly
ob_latch_hinge.location = (-0.3, 0.0, 0.167)
ob_latch_hinge.rotation_euler = (1.571, 0.0, 0.0)
_m = ob_latch_hinge.modifiers.new('Edge break', 'BEVEL')
_m.width = 0.0004
_m.width_pct = 0.0004
_m.segments = 3
ob_replaceable_end_latch_001.parent = ob_ha_16_primary_assembly
ob_replaceable_end_latch_001.location = (0.3, 0.0, 0.15)
_m = ob_replaceable_end_latch_001.modifiers.new('Molded edge radius', 'BEVEL')
_m.width = 0.004
_m.width_pct = 0.004
_m.segments = 4
_m = ob_replaceable_end_latch_001.modifiers.new('Surface normals', 'WEIGHTED_NORMAL')
ob_latch_hinge_001.parent = ob_ha_16_primary_assembly
ob_latch_hinge_001.location = (0.3, 0.0, 0.167)
ob_latch_hinge_001.rotation_euler = (1.571, 0.0, 0.0)
_m = ob_latch_hinge_001.modifiers.new('Edge break', 'BEVEL')
_m.width = 0.0004
_m.width_pct = 0.0004
_m.segments = 3
ob_label_pocket.parent = ob_ha_16_primary_assembly
ob_label_pocket.location = (0.0, -0.201, 0.0936)
_m = ob_label_pocket.modifiers.new('Molded edge radius', 'BEVEL')
_m.width = 0.0006667
_m.width_pct = 0.0006667
_m.segments = 4
_m = ob_label_pocket.modifiers.new('Surface normals', 'WEIGHTED_NORMAL')
ob_identification_card.parent = ob_ha_16_primary_assembly
ob_identification_card.location = (0.0, -0.202, 0.0936)
_m = ob_identification_card.modifiers.new('Molded edge radius', 'BEVEL')
_m.width = 0.0003333
_m.width_pct = 0.0003333
_m.segments = 4
_m = ob_identification_card.modifiers.new('Surface normals', 'WEIGHTED_NORMAL')
ob_studio_cyclorama.location = (0.0, -7.451e-09, -0.003)
ob_key.location = (-0.9, -0.96, 1.59)
ob_key.rotation_euler = (0.7201, -5.729e-08, -0.7532)
ob_fill.location = (1.08, -0.12, 1.05)
ob_fill.rotation_euler = (0.8472, -7.906e-08, 1.46)
ob_rim.location = (0.24, 1.2, 1.35)
ob_rim.rotation_euler = (0.7708, -7.923e-08, 2.944)
ob_delivery_camera.location = (0.99, -1.56, 1.23)
ob_delivery_camera.rotation_euler = (1.018, 1.378e-08, 0.5655)

# ---- collection membership
col_collection.objects.link(ob_ha_16_primary_assembly)
col_collection.objects.link(ob_storage_shell_floor)
col_collection.objects.link(ob_storage_shell_left)
col_collection.objects.link(ob_storage_shell_right)
col_collection.objects.link(ob_storage_shell_front)
col_collection.objects.link(ob_storage_shell_back)
col_collection.objects.link(ob_recessed_lid)
col_collection.objects.link(ob_stacking_rim)
col_collection.objects.link(ob_replaceable_end_latch)
col_collection.objects.link(ob_latch_hinge)
col_collection.objects.link(ob_replaceable_end_latch_001)
col_collection.objects.link(ob_latch_hinge_001)
col_collection.objects.link(ob_label_pocket)
col_collection.objects.link(ob_identification_card)
col_collection.objects.link(ob_studio_cyclorama)
col_collection.objects.link(ob_key)
col_collection.objects.link(ob_fill)
col_collection.objects.link(ob_rim)
col_collection.objects.link(ob_delivery_camera)

# ---- scene / render settings (as saved in the file)
scene.camera = ob_delivery_camera
scene.frame_start = 1; scene.frame_end = 250; scene.frame_set(1)
scene.render.engine = 'CYCLES'
scene.render.image_settings.file_format = 'JPEG'
scene.render.image_settings.color_mode = 'RGB'
scene.render.image_settings.quality = 88
scene.render.resolution_x = 1200
scene.render.resolution_y = 900
scene.render.bake_bias = 0.0
scene.render.bake_samples = 0
scene.render.compositor_device = 'GPU'
scene.cycles.samples = 32
scene.eevee.use_volume_custom_range = False
scene.eevee.fast_gi_thickness_near = 0.1
scene.eevee.fast_gi_thickness_far = 0.0
scene.eevee.ray_tracing_options.screen_trace_thickness = 0.1
bpy.context.view_layer.update()
